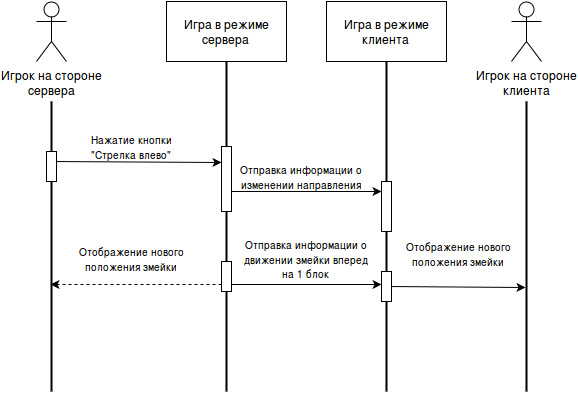

The diagram above was exported from draw.io. Its source (the exported page's mxGraphModel, read from the mxfile embedded in the PNG):
<mxGraphModel dx="1430" dy="726" grid="1" gridSize="10" guides="1" tooltips="1" connect="1" arrows="1" fold="1" page="0" pageScale="1.5" pageWidth="826" pageHeight="1169" background="#ffffff" math="0" shadow="0">
  <root>
    <mxCell id="0" style=";html=1;" />
    <mxCell id="1" style=";html=1;" parent="0" />
    <mxCell id="165" value="Игрок на стороне &lt;br&gt;сервера&lt;br&gt;" style="shape=umlActor;verticalLabelPosition=bottom;labelBackgroundColor=#ffffff;verticalAlign=top;html=1;" parent="1" vertex="1">
      <mxGeometry x="350" y="50" width="30" height="60" as="geometry" />
    </mxCell>
    <mxCell id="166" value="" style="line;strokeWidth=2;direction=south;html=1;" parent="1" vertex="1">
      <mxGeometry x="360" y="150" width="10" height="290" as="geometry" />
    </mxCell>
    <mxCell id="170" value="" style="whiteSpace=wrap;html=1;" parent="1" vertex="1">
      <mxGeometry x="360" y="200" width="10" height="30" as="geometry" />
    </mxCell>
    <mxCell id="171" value="Игра в режиме сервера&lt;br&gt;" style="whiteSpace=wrap;html=1;" parent="1" vertex="1">
      <mxGeometry x="480" y="50" width="120" height="60" as="geometry" />
    </mxCell>
    <mxCell id="172" value="Игра в режиме клиента&lt;br&gt;" style="whiteSpace=wrap;html=1;" parent="1" vertex="1">
      <mxGeometry x="640" y="50" width="120" height="60" as="geometry" />
    </mxCell>
    <mxCell id="173" value="Игрок на стороне &lt;br&gt;клиента&lt;br&gt;" style="shape=umlActor;verticalLabelPosition=bottom;labelBackgroundColor=#ffffff;verticalAlign=top;html=1;" parent="1" vertex="1">
      <mxGeometry x="825" y="50" width="30" height="60" as="geometry" />
    </mxCell>
    <mxCell id="174" value="" style="line;strokeWidth=2;direction=south;html=1;" parent="1" vertex="1">
      <mxGeometry x="835" y="150" width="10" height="290" as="geometry" />
    </mxCell>
    <mxCell id="175" value="" style="line;strokeWidth=2;direction=south;html=1;" parent="1" vertex="1">
      <mxGeometry x="535" y="110" width="10" height="330" as="geometry" />
    </mxCell>
    <mxCell id="176" value="" style="endArrow=classic;html=1;entryX=0;entryY=0.25;" parent="1" target="178" edge="1">
      <mxGeometry width="50" height="50" relative="1" as="geometry">
        <mxPoint x="370" y="210" as="sourcePoint" />
        <mxPoint x="538" y="215" as="targetPoint" />
      </mxGeometry>
    </mxCell>
    <mxCell id="177" value="&lt;font style=&quot;font-size: 10px&quot;&gt;Нажатие кнопки &quot;Стрелка влево&quot;&lt;br&gt;&lt;/font&gt;" style="text;html=1;strokeColor=none;fillColor=none;align=center;verticalAlign=middle;whiteSpace=wrap;" parent="1" vertex="1">
      <mxGeometry x="400" y="185" width="90" height="20" as="geometry" />
    </mxCell>
    <mxCell id="178" value="" style="whiteSpace=wrap;html=1;" parent="1" vertex="1">
      <mxGeometry x="535" y="195" width="10" height="65" as="geometry" />
    </mxCell>
    <mxCell id="179" value="" style="line;strokeWidth=2;direction=south;html=1;" parent="1" vertex="1">
      <mxGeometry x="695" y="110" width="10" height="330" as="geometry" />
    </mxCell>
    <mxCell id="180" value="" style="whiteSpace=wrap;html=1;" parent="1" vertex="1">
      <mxGeometry x="695" y="230" width="10" height="50" as="geometry" />
    </mxCell>
    <mxCell id="181" value="" style="endArrow=classic;html=1;entryX=-0.031;entryY=0.2;entryPerimeter=0;" parent="1" target="180" edge="1">
      <mxGeometry x="545" y="240" width="50" height="50" as="geometry">
        <mxPoint x="545" y="240" as="sourcePoint" />
        <mxPoint x="690" y="248" as="targetPoint" />
      </mxGeometry>
    </mxCell>
    <mxCell id="182" value="&lt;font style=&quot;font-size: 10px&quot;&gt;Отправка информации о изменении направления&lt;br&gt;&lt;/font&gt;" style="text;html=1;strokeColor=none;fillColor=none;align=center;verticalAlign=middle;whiteSpace=wrap;" parent="1" vertex="1">
      <mxGeometry x="550" y="215" width="130" height="20" as="geometry" />
    </mxCell>
    <mxCell id="183" value="" style="whiteSpace=wrap;html=1;" parent="1" vertex="1">
      <mxGeometry x="535" y="310" width="10" height="30" as="geometry" />
    </mxCell>
    <mxCell id="184" value="" style="whiteSpace=wrap;html=1;" parent="1" vertex="1">
      <mxGeometry x="695" y="320" width="10" height="30" as="geometry" />
    </mxCell>
    <mxCell id="185" value="" style="endArrow=classic;html=1;exitX=1;exitY=0.75;" parent="1" source="183" edge="1">
      <mxGeometry x="545" y="340" width="50" height="50" as="geometry">
        <mxPoint x="545" y="340" as="sourcePoint" />
        <mxPoint x="695" y="333" as="targetPoint" />
      </mxGeometry>
    </mxCell>
    <mxCell id="186" value="&lt;font style=&quot;font-size: 10px&quot;&gt;Отправка информации о движении змейки вперед на 1 блок&lt;br&gt;&lt;/font&gt;" style="text;html=1;strokeColor=none;fillColor=none;align=center;verticalAlign=middle;whiteSpace=wrap;" parent="1" vertex="1">
      <mxGeometry x="550" y="290" width="140" height="35" as="geometry" />
    </mxCell>
    <mxCell id="191" value="" style="endArrow=classic;html=1;entryX=0.63;entryY=0.566;entryPerimeter=0;exitX=0;exitY=0.75;dashed=1;" parent="1" source="183" target="166" edge="1">
      <mxGeometry width="50" height="50" relative="1" as="geometry">
        <mxPoint x="535" y="325" as="sourcePoint" />
        <mxPoint x="465" y="335" as="targetPoint" />
      </mxGeometry>
    </mxCell>
    <mxCell id="192" value="" style="endArrow=classic;html=1;exitX=1;exitY=0.5;entryX=0.64;entryY=0.617;entryPerimeter=0;" parent="1" source="184" target="174" edge="1">
      <mxGeometry x="690" y="347" width="50" height="50" as="geometry">
        <mxPoint x="710" y="340" as="sourcePoint" />
        <mxPoint x="840" y="340" as="targetPoint" />
      </mxGeometry>
    </mxCell>
    <mxCell id="193" value="&lt;font style=&quot;font-size: 10px&quot;&gt;Отображение нового положения змейки&lt;br&gt;&lt;/font&gt;" style="text;html=1;strokeColor=none;fillColor=none;align=center;verticalAlign=middle;whiteSpace=wrap;" parent="1" vertex="1">
      <mxGeometry x="375" y="290" width="140" height="35" as="geometry" />
    </mxCell>
    <mxCell id="194" value="&lt;font style=&quot;font-size: 10px&quot;&gt;Отображение нового положения змейки&lt;br&gt;&lt;/font&gt;" style="text;html=1;strokeColor=none;fillColor=none;align=center;verticalAlign=middle;whiteSpace=wrap;" parent="1" vertex="1">
      <mxGeometry x="705" y="285" width="135" height="35" as="geometry" />
    </mxCell>
  </root>
</mxGraphModel>